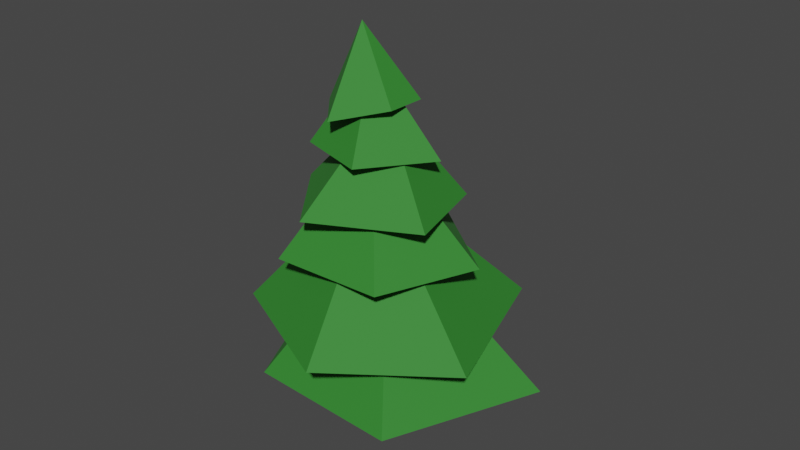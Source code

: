 # Source: PineTree.blend  (saved by Blender 2.81.16; exported with 4.5.12 LTS)
import bpy
from mathutils import Matrix  # noqa: F401  (used for matrix-valued properties, if any)

bpy.ops.wm.read_factory_settings(use_empty=True)
scene = bpy.context.scene
scene.name = 'Scene'

# ---- collections
col_collection = bpy.data.collections.new('Collection'); scene.collection.children.link(col_collection)

# ---- materials (node trees are filled in below, after node groups)
mat_material_001 = bpy.data.materials.new('Material.001')
mat_material_001.use_transparent_shadow = False
mat_material_002 = bpy.data.materials.new('Material.002')
mat_material_002.use_transparent_shadow = False

# ---- material node trees
mat_material_001.use_nodes = True; mat_material_001.node_tree.nodes.clear()
_N = mat_material_001.node_tree.nodes; _L = mat_material_001.node_tree.links
n0 = _N.new('ShaderNodeOutputMaterial'); n0.name = 'Material Output'; n0.location = (300, 300)
n1 = _N.new('ShaderNodeBsdfPrincipled'); n1.name = 'Principled BSDF'; n1.location = (10, 300)
n1.distribution = 'GGX'
n1.subsurface_method = 'BURLEY'
n1.inputs[0].default_value = (0.02232, 0.2161, 0.01819, 1.0)
n1.inputs[2].default_value = 0.789
n1.inputs[3].default_value = 1.45
n1.inputs[13].default_value = 0.6673
n1.inputs[27].default_value = (0.0, 0.0, 0.0, 1.0)
n1.inputs[28].default_value = 1.0
_L.new(n1.outputs[0], n0.inputs[0])
n0.is_active_output = True
mat_material_002.use_nodes = True; mat_material_002.node_tree.nodes.clear()
_N = mat_material_002.node_tree.nodes; _L = mat_material_002.node_tree.links
n0 = _N.new('ShaderNodeOutputMaterial'); n0.name = 'Material Output'; n0.location = (300, 300)
n1 = _N.new('ShaderNodeBsdfPrincipled'); n1.name = 'Principled BSDF'; n1.location = (10, 300)
n1.distribution = 'GGX'
n1.subsurface_method = 'BURLEY'
n1.inputs[0].default_value = (0.196, 0.1383, 0.03386, 1.0)
n1.inputs[3].default_value = 1.45
n1.inputs[27].default_value = (0.0, 0.0, 0.0, 1.0)
n1.inputs[28].default_value = 1.0
_L.new(n1.outputs[0], n0.inputs[0])
n0.is_active_output = True

# ---- world
world_world = bpy.data.worlds.new('World'); scene.world = world_world
world_world.use_nodes = True; world_world.node_tree.nodes.clear()
_N = world_world.node_tree.nodes; _L = world_world.node_tree.links
n0 = _N.new('ShaderNodeOutputWorld'); n0.name = 'World Output'; n0.location = (300, 300)
n1 = _N.new('ShaderNodeBackground'); n1.name = 'Background'; n1.location = (10, 300)
n1.inputs[0].default_value = (0.05088, 0.05088, 0.05088, 1.0)
_L.new(n1.outputs[0], n0.inputs[0])
n0.is_active_output = True
world_world.color = (0.05088, 0.05088, 0.05088)
world_world.use_sun_shadow = False
world_world.sun_shadow_jitter_overblur = 0.0

# ---- meshes
me_cone = bpy.data.meshes.new('Cone')
me_cone.from_pydata([(-0.01574, 0.8937, -1.0), (1.077, 0.3838, -1.0), (0.5799, -0.7579, -1.0), (0.0, 0.0, 1.0), (-0.5957, -0.6988, -1.0), (-1.073, 0.3287, -1.0)], [], [(0, 3, 1), (1, 3, 2), (2, 3, 4), (4, 3, 5), (5, 3, 0), (0, 1, 2, 4, 5)])
_uv = me_cone.uv_layers.new(name='UVMap')
_uv.uv.foreach_set('vector', [0.25, 0.49, 0.25, 0.25, 0.4783, 0.3242, 0.4783, 0.3242, 0.25, 0.25, 0.3911, 0.05584, 0.3911, 0.05584, 0.25, 0.25, 0.1089, 0.05584, 0.1089, 0.05584, 0.25, 0.25, 0.02175, 0.3242, 0.02175, 0.3242, 0.25, 0.25, 0.25, 0.49, 0.75, 0.49, 0.9783, 0.3242, 0.8911, 0.05584, 0.6089, 0.05584, 0.5217, 0.3242])
me_cone.materials.append(mat_material_001)
me_cone.use_remesh_fix_poles = True
me_cone.use_remesh_preserve_attributes = False
me_cone.use_mirror_vertex_groups = False
me_cone.update()
me_cone_001 = bpy.data.meshes.new('Cone.001')
me_cone_001.from_pydata([(0.01943, 1.211, -1.0), (1.056, 0.3503, -1.0), (0.6549, -0.7094, -1.0), (0.0, 0.0, 1.0), (-0.545, -0.8635, -1.0), (-0.9454, 0.2643, -1.0)], [], [(0, 3, 1), (1, 3, 2), (2, 3, 4), (4, 3, 5), (5, 3, 0), (0, 1, 2, 4, 5)])
_uv = me_cone_001.uv_layers.new(name='UVMap')
_uv.uv.foreach_set('vector', [0.25, 0.49, 0.25, 0.25, 0.4783, 0.3242, 0.4783, 0.3242, 0.25, 0.25, 0.3911, 0.05584, 0.3911, 0.05584, 0.25, 0.25, 0.1089, 0.05584, 0.1089, 0.05584, 0.25, 0.25, 0.02175, 0.3242, 0.02175, 0.3242, 0.25, 0.25, 0.25, 0.49, 0.75, 0.49, 0.9783, 0.3242, 0.8911, 0.05584, 0.6089, 0.05584, 0.5217, 0.3242])
me_cone_001.materials.append(mat_material_001)
me_cone_001.use_remesh_fix_poles = True
me_cone_001.use_remesh_preserve_attributes = False
me_cone_001.use_mirror_vertex_groups = False
me_cone_001.update()
me_cone_002 = bpy.data.meshes.new('Cone.002')
me_cone_002.from_pydata([(-0.1923, 0.8962, -1.0), (0.9233, 0.4248, -1.0), (0.7334, -0.7219, -1.0), (0.0, 0.0, 1.0), (-0.3082, -0.8391, -1.0), (-0.8868, 0.113, -1.0)], [], [(0, 3, 1), (1, 3, 2), (2, 3, 4), (4, 3, 5), (5, 3, 0), (0, 1, 2, 4, 5)])
_uv = me_cone_002.uv_layers.new(name='UVMap')
_uv.uv.foreach_set('vector', [0.25, 0.49, 0.25, 0.25, 0.4783, 0.3242, 0.4783, 0.3242, 0.25, 0.25, 0.3911, 0.05584, 0.3911, 0.05584, 0.25, 0.25, 0.1089, 0.05584, 0.1089, 0.05584, 0.25, 0.25, 0.02175, 0.3242, 0.02175, 0.3242, 0.25, 0.25, 0.25, 0.49, 0.75, 0.49, 0.9783, 0.3242, 0.8911, 0.05584, 0.6089, 0.05584, 0.5217, 0.3242])
me_cone_002.materials.append(mat_material_001)
me_cone_002.use_remesh_fix_poles = True
me_cone_002.use_remesh_preserve_attributes = False
me_cone_002.use_mirror_vertex_groups = False
me_cone_002.update()
me_cone_003 = bpy.data.meshes.new('Cone.003')
me_cone_003.from_pydata([(-0.08836, 0.9159, -1.0), (0.9122, 0.403, -1.0), (0.5751, -0.9306, -1.0), (0.0, 0.0, 1.0), (-0.6641, -0.8677, -1.0), (-1.088, 0.1624, -1.0)], [], [(0, 3, 1), (1, 3, 2), (2, 3, 4), (4, 3, 5), (5, 3, 0), (0, 1, 2, 4, 5)])
_uv = me_cone_003.uv_layers.new(name='UVMap')
_uv.uv.foreach_set('vector', [0.25, 0.49, 0.25, 0.25, 0.4783, 0.3242, 0.4783, 0.3242, 0.25, 0.25, 0.3911, 0.05584, 0.3911, 0.05584, 0.25, 0.25, 0.1089, 0.05584, 0.1089, 0.05584, 0.25, 0.25, 0.02175, 0.3242, 0.02175, 0.3242, 0.25, 0.25, 0.25, 0.49, 0.75, 0.49, 0.9783, 0.3242, 0.8911, 0.05584, 0.6089, 0.05584, 0.5217, 0.3242])
me_cone_003.materials.append(mat_material_001)
me_cone_003.use_remesh_fix_poles = True
me_cone_003.use_remesh_preserve_attributes = False
me_cone_003.use_mirror_vertex_groups = False
me_cone_003.update()
me_cone_004 = bpy.data.meshes.new('Cone.004')
me_cone_004.from_pydata([(0.04693, 1.061, -1.0), (0.9878, 0.188, -1.0), (0.5064, -0.7479, -1.0), (0.0, 0.0, 1.0), (-0.4753, -0.7517, -1.0), (-1.187, 0.4414, -1.0)], [], [(0, 3, 1), (1, 3, 2), (2, 3, 4), (4, 3, 5), (5, 3, 0), (0, 1, 2, 4, 5)])
_uv = me_cone_004.uv_layers.new(name='UVMap')
_uv.uv.foreach_set('vector', [0.25, 0.49, 0.25, 0.25, 0.4783, 0.3242, 0.4783, 0.3242, 0.25, 0.25, 0.3911, 0.05584, 0.3911, 0.05584, 0.25, 0.25, 0.1089, 0.05584, 0.1089, 0.05584, 0.25, 0.25, 0.02175, 0.3242, 0.02175, 0.3242, 0.25, 0.25, 0.25, 0.49, 0.75, 0.49, 0.9783, 0.3242, 0.8911, 0.05584, 0.6089, 0.05584, 0.5217, 0.3242])
me_cone_004.materials.append(mat_material_001)
me_cone_004.use_remesh_fix_poles = True
me_cone_004.use_remesh_preserve_attributes = False
me_cone_004.use_mirror_vertex_groups = False
me_cone_004.update()
me_cone_005 = bpy.data.meshes.new('Cone.005')
me_cone_005.from_pydata([(0.2131, 1.11, -1.03), (1.075, 0.003236, -1.061), (0.387, -0.941, -1.086), (0.3164, 0.07852, 1.214), (-0.4753, -0.7517, -1.0), (-1.062, 0.3821, -1.058)], [], [(0, 3, 1), (1, 3, 2), (2, 3, 4), (4, 3, 5), (5, 3, 0), (0, 1, 2, 4, 5)])
_uv = me_cone_005.uv_layers.new(name='UVMap')
_uv.uv.foreach_set('vector', [0.25, 0.49, 0.25, 0.25, 0.4783, 0.3242, 0.4783, 0.3242, 0.25, 0.25, 0.3911, 0.05584, 0.3911, 0.05584, 0.25, 0.25, 0.1089, 0.05584, 0.1089, 0.05584, 0.25, 0.25, 0.02175, 0.3242, 0.02175, 0.3242, 0.25, 0.25, 0.25, 0.49, 0.75, 0.49, 0.9783, 0.3242, 0.8911, 0.05584, 0.6089, 0.05584, 0.5217, 0.3242])
me_cone_005.materials.append(mat_material_001)
me_cone_005.use_remesh_fix_poles = True
me_cone_005.use_remesh_preserve_attributes = False
me_cone_005.use_mirror_vertex_groups = False
me_cone_005.update()
me_cylinder = bpy.data.meshes.new('Cylinder')
me_cylinder.from_pydata([(0.0, 1.0, -1.0), (0.0, 1.0, 1.0), (0.9511, 0.309, -1.0), (0.9511, 0.309, 1.0), (0.5878, -0.809, -1.0), (0.5878, -0.809, 1.0), (-0.5878, -0.809, -1.0), (-0.5878, -0.809, 1.0), (-0.9511, 0.309, -1.0), (-0.9511, 0.309, 1.0)], [], [(0, 1, 3, 2), (2, 3, 5, 4), (4, 5, 7, 6), (3, 1, 9, 7, 5), (6, 7, 9, 8), (8, 9, 1, 0), (0, 2, 4, 6, 8)])
_uv = me_cylinder.uv_layers.new(name='UVMap')
_uv.uv.foreach_set('vector', [1.0, 0.5, 1.0, 1.0, 0.8, 1.0, 0.8, 0.5, 0.8, 0.5, 0.8, 1.0, 0.6, 1.0, 0.6, 0.5, 0.6, 0.5, 0.6, 1.0, 0.4, 1.0, 0.4, 0.5, 0.4783, 0.3242, 0.25, 0.49, 0.02175, 0.3242, 0.1089, 0.05584, 0.3911, 0.05584, 0.4, 0.5, 0.4, 1.0, 0.2, 1.0, 0.2, 0.5, 0.2, 0.5, 0.2, 1.0, 2.98e-08, 1.0, 2.98e-08, 0.5, 0.75, 0.49, 0.9783, 0.3242, 0.8911, 0.05584, 0.6089, 0.05584, 0.5217, 0.3242])
me_cylinder.materials.append(mat_material_002)
me_cylinder.use_remesh_fix_poles = True
me_cylinder.use_remesh_preserve_attributes = False
me_cylinder.use_mirror_vertex_groups = False
me_cylinder.update()

# ---- objects
ob_cone = bpy.data.objects.new('Cone', me_cone)
ob_cone_001 = bpy.data.objects.new('Cone.001', me_cone_001)
ob_cone_002 = bpy.data.objects.new('Cone.002', me_cone_002)
ob_cone_003 = bpy.data.objects.new('Cone.003', me_cone_003)
ob_cone_004 = bpy.data.objects.new('Cone.004', me_cone_004)
ob_cone_005 = bpy.data.objects.new('Cone.005', me_cone_005)
ob_cylinder = bpy.data.objects.new('Cylinder', me_cylinder)

# ---- transforms, parenting, visibility, modifiers, constraints
ob_cone.location = (0.05921, 0.01776, 1.94)
ob_cone.scale = (2.045, 2.045, 1.188)
ob_cone.lineart.crease_threshold = 0.0
ob_cone_001.location = (-0.103, -0.07108, 2.711)
ob_cone_001.rotation_euler = (0.0, -0.0, -0.5735)
ob_cone_001.scale = (1.908, 1.908, 1.108)
ob_cone_001.lineart.crease_threshold = 0.0
ob_cone_002.location = (-0.09143, -0.1078, 3.581)
ob_cone_002.rotation_euler = (0.0, -0.0, 1.063)
ob_cone_002.scale = (1.55, 1.55, 0.9002)
ob_cone_002.lineart.crease_threshold = 0.0
ob_cone_003.location = (0.02445, 0.008107, 4.189)
ob_cone_003.rotation_euler = (0.0, -0.0, -0.8538)
ob_cone_003.scale = (1.251, 1.251, 0.7265)
ob_cone_003.lineart.crease_threshold = 0.0
ob_cone_004.location = (-0.1957, 0.008107, 4.867)
ob_cone_004.rotation_euler = (0.0, -0.0, -2.69)
ob_cone_004.scale = (0.8764, 0.8764, 0.6315)
ob_cone_004.lineart.crease_threshold = 0.0
ob_cone_005.location = (-0.2391, -0.09798, 5.35)
ob_cone_005.rotation_euler = (-0.1515, -0.03348, -4.51)
ob_cone_005.scale = (0.6738, 0.6738, 0.4855)
ob_cone_005.lineart.crease_threshold = 0.0
ob_cylinder.location = (0.05921, 0.01776, 0.481)
ob_cylinder.scale = (0.4781, 0.4781, 0.4781)
ob_cylinder.lineart.crease_threshold = 0.0

# ---- collection membership
col_collection.objects.link(ob_cone)
col_collection.objects.link(ob_cone_001)
col_collection.objects.link(ob_cone_002)
col_collection.objects.link(ob_cone_003)
col_collection.objects.link(ob_cone_004)
col_collection.objects.link(ob_cone_005)
col_collection.objects.link(ob_cylinder)

# ---- scene / render settings (as saved in the file)
scene.frame_start = 1; scene.frame_end = 250; scene.frame_set(1)
scene.render.engine = 'BLENDER_EEVEE_NEXT'
scene.cycles.use_denoising = False
scene.cycles.samples = 128
scene.cycles.sampling_pattern = 'TABULATED_SOBOL'
scene.cycles.use_adaptive_sampling = False
scene.cycles.use_light_tree = False
scene.view_settings.view_transform = 'Filmic'
bpy.context.view_layer.update()

# ---- added for rendering (the .blend has no active camera and no usable light): camera, sun
cam_auto = bpy.data.cameras.new('AutoCamera')
cam_auto.lens = 50.0
cam_auto.sensor_width = 36.0
cam_auto.clip_end = 1000.0
ob_auto_camera = bpy.data.objects.new('AutoCamera', cam_auto)
scene.collection.objects.link(ob_auto_camera)
ob_auto_camera.location = (9.15528, -10.6372, 10.2191)
ob_auto_camera.rotation_euler = (1.09748, -7.21219e-08, 0.694738)
scene.camera = ob_auto_camera
light_auto_sun = bpy.data.lights.new('AutoSun', 'SUN')
light_auto_sun.energy = 3.0
light_auto_sun.angle = 0.0523599
ob_auto_sun = bpy.data.objects.new('AutoSun', light_auto_sun)
scene.collection.objects.link(ob_auto_sun)
ob_auto_sun.rotation_euler = (0.872665, 0.174533, 0.523599)
bpy.context.view_layer.update()
